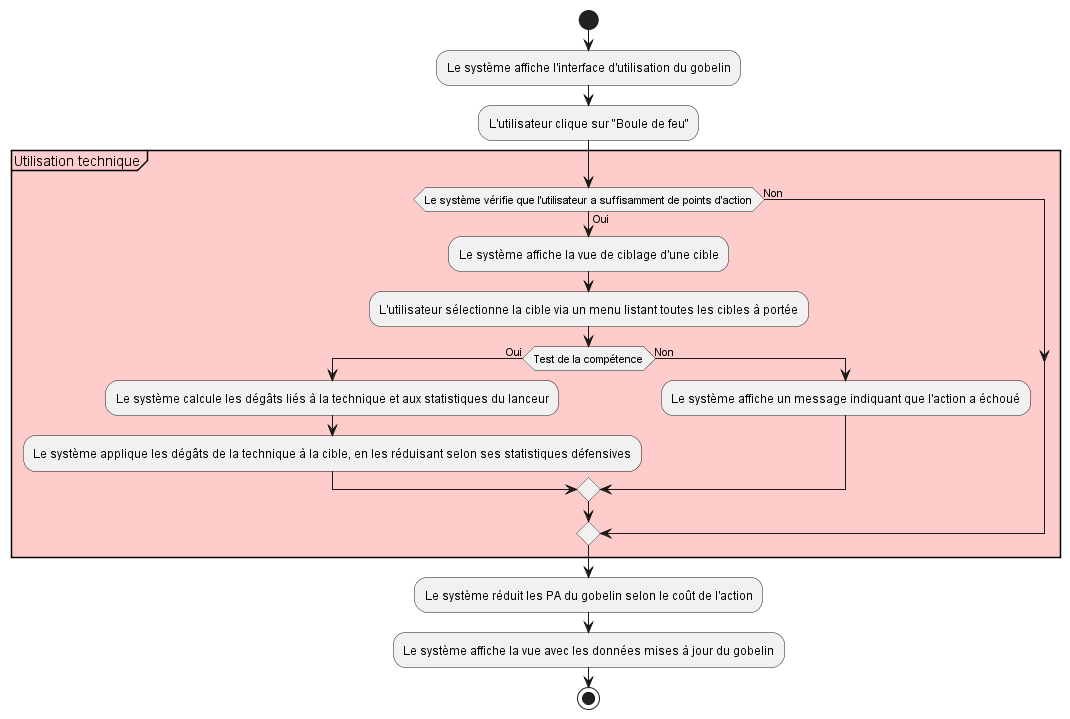

The diagram above was rendered by PlantUML. Its source (embedded in the PNG):
@startuml
start

:Le système affiche l'interface d'utilisation du gobelin;

:L'utilisateur clique sur "Boule de feu";

    partition #FFCCCC "Utilisation technique" {
    if (Le système vérifie que l'utilisateur a suffisamment de points d'action) then (Oui)
        :Le système affiche la vue de ciblage d'une cible;
        :L'utilisateur sélectionne la cible via un menu listant toutes les cibles à portée;
        
        if (Test de la compétence) then (Oui)
            :Le système calcule les dégâts liés à la technique et aux statistiques du lanceur;
            :Le système applique les dégâts de la technique à la cible, en les réduisant selon ses statistiques défensives;
        else (Non)
            :Le système affiche un message indiquant que l'action a échoué;
        endif
        
    else (Non)
    endif
    }

:Le système réduit les PA du gobelin selon le coût de l'action;
:Le système affiche la vue avec les données mises à jour du gobelin;
stop
@enduml